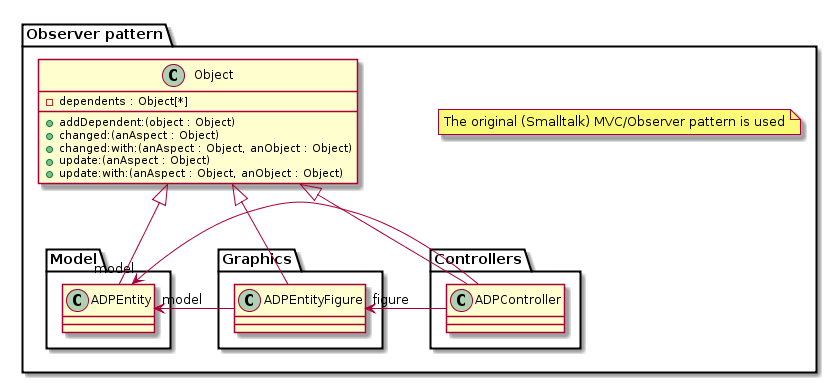

The diagram above was rendered by PlantUML. Its source (embedded in the PNG):
@startuml

skinparam nodesep 80
skinparam ranksep 100

package "Observer pattern" {

note "The original (Smalltalk) MVC/Observer pattern is used" as N1

class Object {
  - dependents : Object[*]
  + addDependent:(object : Object)
  + changed:(anAspect : Object)
  + changed:with:(anAspect : Object, anObject : Object)
  + update:(anAspect : Object)
  + update:with:(anAspect : Object, anObject : Object)
}

package Model {
  class ADPEntity
}

package Graphics {
  class ADPEntityFigure {
  }
}

package Controllers {
  class ADPController
}

ADPEntity "model" <- ADPEntityFigure
ADPController -> "model" ADPEntity
ADPEntityFigure "figure" <- ADPController

Object <|-- ADPEntity

Object <|-- ADPController

Object <|-- ADPEntityFigure

}
@enduml